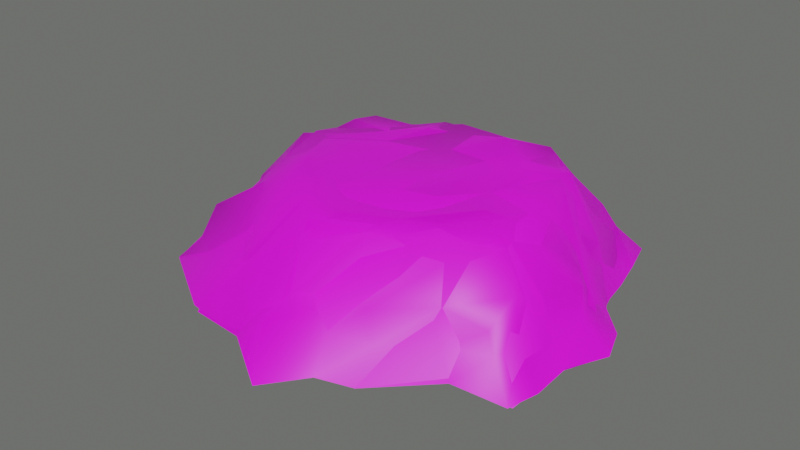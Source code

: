 # Source: rock.blend  (saved by Blender 5.0.119; exported with 4.5.12 LTS)
import bpy
from mathutils import Matrix  # noqa: F401  (used for matrix-valued properties, if any)

bpy.ops.wm.read_factory_settings(use_empty=True)
scene = bpy.context.scene
scene.name = 'Scene'

# ---- collections
col_collection = bpy.data.collections.new('Collection'); scene.collection.children.link(col_collection)

# ---- images (referenced by path relative to the original .blend; pixels are not part of the script)
import os
ASSET_DIR = os.environ.get("B2B_ASSET_DIR", "")  # directory of the original .blend (textures are referenced by path, not embedded)
HERE = os.path.dirname(os.path.abspath(__file__))  # packed textures are extracted next to this script under _unpacked/

def load_image(name, relpath, width, height, colorspace="sRGB"):
    """Load a texture the original file referenced (path relative to the .blend, or extracted next to this script)."""
    p = next((c for c in (os.path.join(HERE, relpath), os.path.join(ASSET_DIR, relpath)) if relpath and os.path.exists(c)), "")
    if p:
        img = bpy.data.images.load(p, check_existing=True)
        img.name = name
    else:  # same state as the original file: an image datablock whose file is absent (Cycles renders it pink)
        img = bpy.data.images.new(name, width, height)
        img.source = "FILE"
        img.filepath = "//" + (relpath or name)
    img.colorspace_settings.name = colorspace
    return img
img_rocky_mountain_texture_seamless_thumb31_png_001 = load_image('rocky-mountain-texture-seamless-thumb31.png.001', 'textures/rocky-mountain-texture-seamless-thumb31.png', 1024, 1024, 'sRGB')

# ---- materials (node trees are filled in below, after node groups)
mat_rock = bpy.data.materials.new('rock')

# ---- material node trees
mat_rock.use_nodes = True; mat_rock.node_tree.nodes.clear()
_N = mat_rock.node_tree.nodes; _L = mat_rock.node_tree.links
n0 = _N.new('ShaderNodeBsdfPrincipled'); n0.name = 'Principled BSDF'; n0.location = (-200, 100)
n1 = _N.new('ShaderNodeOutputMaterial'); n1.name = 'Material Output'; n1.location = (200, 100)
n2 = _N.new('ShaderNodeTexImage'); n2.name = 'Image Texture'; n2.location = (-490, 80)
n2.image = img_rocky_mountain_texture_seamless_thumb31_png_001
_L.new(n0.outputs[0], n1.inputs[0])
_L.new(n2.outputs[0], n0.inputs[0])
n1.is_active_output = True

# ---- world
world_world = bpy.data.worlds.new('World'); scene.world = world_world
world_world.use_nodes = True; world_world.node_tree.nodes.clear()
_N = world_world.node_tree.nodes; _L = world_world.node_tree.links
n0 = _N.new('ShaderNodeOutputWorld'); n0.name = 'World Output'; n0.location = (300, 300)
n1 = _N.new('ShaderNodeBackground'); n1.name = 'Background'; n1.location = (10, 300)
n2 = _N.new('ShaderNodeRGB'); n2.name = 'Color'; n2.location = (-280, 275)
n2.outputs[0].default_value = (0.1287, 0.1329, 0.1246, 1.0)
_L.new(n1.outputs[0], n0.inputs[0])
_L.new(n2.outputs[0], n1.inputs[0])
n0.is_active_output = True
world_world.color = (0.05088, 0.05088, 0.05088)
world_world.use_sun_shadow = False
world_world.sun_shadow_jitter_overblur = 0.0

# ---- meshes
me_rock = bpy.data.meshes.new('rock')
me_rock.from_pydata([(-3.611, -2.731, 0.2117), (4.033, -2.679, -0.1374), (-3.235, 2.175, 0.2685), (3.102, 3.108, 0.121), (-4.24, 0.09848, -0.1374), (0.3539, -4.262, 0.103), (4.258, 0.2663, 0.03762), (0.03256, 3.564, 0.2263), (0.05326, -0.06482, 1.14), (-3.325, -1.706, -0.1374), (1.88, -3.788, 0.04315), (3.802, 1.779, -0.09597), (-1.85, 3.412, 0.1749), (-3.871, 1.137, 0.1259), (-1.435, -3.842, 0.07478), (4.145, -1.206, -0.1374), (1.492, 3.749, -0.06328), (-0.2677, 2.339, 1.202), (0.1757, -2.756, 1.25), (-2.828, 0.09848, 1.143), (1.951, 0.1688, 1.157), (2.036, -1.654, 1.14), (-2.086, -1.286, 1.347), (-1.899, 1.289, 1.202), (1.571, 1.861, 1.23), (-3.347, -2.174, 0.2374), (2.943, -2.73, -0.0006698), (3.259, 2.422, 0.1295), (-2.564, 2.571, 0.2584), (-4.049, 0.4049, -0.03678), (-0.6724, -3.948, -0.2059), (4.519, -0.03732, -0.1374), (0.7162, 3.272, 0.2908), (-0.3601, 3.187, 0.9866), (0.1145, -1.443, 1.119), (-3.534, 0.09848, 1.108), (1.206, -0.00381, 1.279), (-4.03, -0.8948, 0.1801), (1.171, -3.479, -0.1374), (3.508, 1.041, 0.3832), (-0.8687, 3.218, 0.2313), (-3.93, 1.994, 0.05315), (-2.124, -3.116, 0.1353), (4.185, -2.052, 0.3996), (2.464, 3.293, 0.3019), (-0.04189, 1.284, 1.207), (0.1009, -3.655, 0.8947), (-1.918, -0.1873, 1.366), (3.227, 0.3741, 1.032), (2.556, -0.8375, 1.301), (2.316, -2.442, 0.899), (1.383, -2.122, 1.214), (3.503, -1.437, 1.202), (-2.457, -0.594, 1.202), (-1.742, -2.469, 1.028), (-2.856, -1.315, 1.067), (-1.186, -1.823, 1.202), (-1.653, 2.007, 1.202), (-2.364, 0.6937, 1.202), (-3.021, 1.39, 1.202), (-1.083, 1.814, 1.324), (1.742, 2.884, 1.257), (2.088, 1.369, 1.289), (0.8558, 2.298, 1.447), (2.824, 2.01, 1.202), (2.931, 1.283, 1.036), (1.056, 1.4, 1.202), (1.072, 2.709, 1.202), (-1.48, 0.8202, 1.202), (-3.359, 0.7101, 0.9548), (-2.765, 1.893, 1.202), (-0.8001, -2.797, 1.202), (-2.537, -2.192, 0.9113), (-3.229, -0.8465, 0.8528), (2.849, -2.056, 0.9005), (1.215, -2.987, 1.168), (1.269, -1.094, 1.061), (3.066, -0.6742, 1.202), (-1.302, -1.002, 1.288), (-1.17, 2.658, 1.202), (2.367, 2.536, 1.065), (-3.717, -3.187, -0.5291), (4.288, -2.833, -0.5291), (-3.75, 2.728, -0.6338), (3.318, 3.486, -0.5371), (-4.536, 0.1297, -0.5291), (0.2752, -5.069, -0.3131), (4.528, 0.3087, -0.5723), (-0.09018, 4.273, -0.5291), (-3.637, -1.554, -0.8241), (2.269, -4.017, -0.5291), (3.899, 1.907, -0.6773), (-2.304, 3.414, -0.7638), (-3.993, 1.237, -0.5291), (-1.926, -4.073, -0.8703), (4.408, -1.262, -0.5291), (1.561, 4.027, -0.7781), (-3.584, -2.294, -0.7967), (3.125, -2.888, -0.7637), (3.498, 2.72, -0.7818), (-2.835, 2.769, -0.5291), (-4.674, 0.5306, -0.7427), (-0.7312, -4.187, -0.6394), (4.802, -0.4333, -0.6772), (0.7501, 4.275, -0.3874), (-4.558, -0.9299, -0.825), (1.235, -4.231, -0.5291), (3.836, 1.05, -0.5291), (-0.9464, 3.759, -0.7543), (-4.617, 1.983, -0.5291), (-2.67, -3.554, -0.6924), (4.45, -2.164, -0.5867), (2.418, 4.114, -0.6857), (-4.466, -3.28, -1.229), (4.907, -3.216, -1.229), (-4.332, 2.736, -1.229), (3.737, 4.069, -1.229), (-5.236, 0.1893, -1.229), (0.6779, -5.786, -1.229), (5.182, 0.3951, -1.229), (-0.1258, 4.682, -1.229), (-4.384, -1.746, -1.229), (2.267, -4.576, -1.229), (4.227, 2.232, -1.229), (-2.463, 3.993, -1.229), (-4.784, 1.462, -1.229), (-2.236, -4.642, -1.229), (5.044, -1.411, -1.229), (1.806, 4.376, -1.229), (-4.141, -2.596, -1.229), (3.57, -3.279, -1.229), (3.998, 3.167, -1.229), (-3.281, 3.222, -1.229), (-5.394, 0.3754, -1.229), (-0.8625, -4.772, -1.229), (5.497, -0.4577, -1.229), (0.8399, 4.329, -1.229), (-5.26, -1.029, -1.229), (1.397, -4.822, -1.229), (4.387, 1.247, -1.229), (-1.177, 4.129, -1.229), (-5.025, 2.716, -1.229), (-2.642, -4.044, -1.229), (5.092, -2.447, -1.229), (2.788, 4.456, -1.229)], [], [(80, 27, 3, 44), (79, 33, 7, 40), (78, 34, 8, 47), (77, 31, 6, 48), (76, 49, 20, 36), (75, 50, 21, 51), (74, 43, 15, 52), (73, 53, 19, 35), (72, 54, 22, 55), (71, 46, 18, 56), (70, 57, 12, 28), (69, 58, 23, 59), (68, 45, 17, 60), (67, 61, 16, 32), (66, 62, 24, 63), (65, 39, 11, 64), (62, 65, 64, 24), (20, 48, 65, 62), (48, 6, 39, 65), (45, 66, 63, 17), (8, 36, 66, 45), (36, 20, 62, 66), (33, 67, 32, 7), (17, 63, 67, 33), (63, 24, 61, 67), (58, 68, 60, 23), (19, 47, 68, 58), (47, 8, 45, 68), (29, 69, 59, 13), (4, 35, 69, 29), (35, 19, 58, 69), (41, 70, 28, 2), (13, 59, 70, 41), (59, 23, 57, 70), (54, 71, 56, 22), (14, 30, 71, 54), (30, 5, 46, 71), (25, 72, 55, 9), (0, 42, 72, 25), (42, 14, 54, 72), (37, 73, 35, 4), (9, 55, 73, 37), (55, 22, 53, 73), (50, 74, 52, 21), (10, 26, 74, 50), (26, 1, 43, 74), (46, 75, 51, 18), (5, 38, 75, 46), (38, 10, 50, 75), (34, 76, 36, 8), (18, 51, 76, 34), (51, 21, 49, 76), (49, 77, 48, 20), (21, 52, 77, 49), (52, 15, 31, 77), (53, 78, 47, 19), (22, 56, 78, 53), (56, 18, 34, 78), (57, 79, 40, 12), (23, 60, 79, 57), (60, 17, 33, 79), (61, 80, 44, 16), (24, 64, 80, 61), (64, 11, 27, 80), (41, 2, 83, 109), (13, 41, 109, 93), (28, 12, 92, 100), (2, 28, 100, 83), (42, 0, 81, 110), (14, 42, 110, 94), (29, 13, 93, 101), (4, 29, 101, 85), (43, 1, 82, 111), (15, 43, 111, 95), (30, 14, 94, 102), (5, 30, 102, 86), (44, 3, 84, 112), (16, 44, 112, 96), (31, 15, 95, 103), (6, 31, 103, 87), (32, 16, 96, 104), (7, 32, 104, 88), (37, 4, 85, 105), (9, 37, 105, 89), (38, 5, 86, 106), (10, 38, 106, 90), (25, 9, 89, 97), (0, 25, 97, 81), (39, 6, 87, 107), (11, 39, 107, 91), (26, 10, 90, 98), (1, 26, 98, 82), (40, 7, 88, 108), (12, 40, 108, 92), (27, 11, 91, 99), (3, 27, 99, 84), (107, 87, 119, 139), (94, 110, 142, 126), (81, 97, 129, 113), (108, 88, 120, 140), (95, 111, 143, 127), (82, 98, 130, 114), (109, 83, 115, 141), (96, 112, 144, 128), (84, 99, 131, 116), (110, 81, 113, 142), (97, 89, 121, 129), (83, 100, 132, 115), (111, 82, 114, 143), (98, 90, 122, 130), (85, 101, 133, 117), (112, 84, 116, 144), (99, 91, 123, 131), (86, 102, 134, 118), (100, 92, 124, 132), (87, 103, 135, 119), (101, 93, 125, 133), (88, 104, 136, 120), (102, 94, 126, 134), (89, 105, 137, 121), (103, 95, 127, 135), (90, 106, 138, 122), (104, 96, 128, 136), (91, 107, 139, 123), (105, 85, 117, 137), (92, 108, 140, 124), (106, 86, 118, 138), (93, 109, 141, 125)])
me_rock.polygons.foreach_set('use_smooth', [True] * 128)
_uv = me_rock.uv_layers.new(name='MapaUV')
_uv.uv.foreach_set('vector', [0.2385, 0.5711, 0.1487, 0.587, 0.1496, 0.5382, 0.1841, 0.5231, 0.663, 0.2526, 0.6358, 0.3115, 0.5784, 0.3458, 0.5853, 0.282, 0.2152, 0.3618, 0.1393, 0.2877, 0.2283, 0.245, 0.2875, 0.3729, 0.2414, 0.799, 0.1004, 0.7651, 0.119, 0.7419, 0.2177, 0.7258, 0.1222, 0.2033, 0.09505, 0.1129, 0.1788, 0.1174, 0.1933, 0.1699, 0.004713, 0.2704, 0.001549, 0.1831, 0.06097, 0.1737, 0.05369, 0.2305, 0.2414, 0.8995, 0.1593, 0.9041, 0.123, 0.848, 0.2295, 0.8536, 0.2898, 0.4789, 0.2799, 0.421, 0.3361, 0.4211, 0.3599, 0.4657, 0.1816, 0.4807, 0.1373, 0.4396, 0.2239, 0.4207, 0.2478, 0.4708, 0.08498, 0.391, -4.049e-10, 0.3638, 0.05457, 0.328, 0.1595, 0.3824, 0.6806, 0.14, 0.6841, 0.2189, 0.5677, 0.2126, 0.5994, 0.1619, 0.3924, 0.4343, 0.358, 0.3716, 0.3798, 0.3222, 0.4241, 0.3895, 0.3361, 0.3116, 0.3166, 0.2052, 0.3908, 0.1838, 0.3854, 0.2527, 0.6768, 0.4118, 0.6782, 0.4587, 0.5641, 0.4518, 0.598, 0.394, 0.2868, 0.1321, 0.25, 0.0679, 0.2985, 0.08397, 0.3504, 0.1139, 0.2234, 0.6609, 0.1635, 0.6836, 0.1185, 0.635, 0.2324, 0.6078, 0.25, 0.0679, 0.2157, 0.01818, 0.2654, -1.386e-08, 0.2985, 0.08397, 0.1788, 0.1174, 0.1484, 0.03026, 0.2157, 0.01818, 0.25, 0.0679, 0.2177, 0.7258, 0.119, 0.7419, 0.1635, 0.6836, 0.2234, 0.6609, 0.3166, 0.2052, 0.2868, 0.1321, 0.3504, 0.1139, 0.3908, 0.1838, 0.2283, 0.245, 0.1933, 0.1699, 0.2868, 0.1321, 0.3166, 0.2052, 0.1933, 0.1699, 0.1788, 0.1174, 0.25, 0.0679, 0.2868, 0.1321, 0.6358, 0.3115, 0.6768, 0.4118, 0.598, 0.394, 0.5784, 0.3458, 0.3908, 0.1838, 0.3504, 0.1139, 0.3688, 0.08685, 0.4472, 0.1614, 0.3504, 0.1139, 0.2985, 0.08397, 0.3572, 0.03857, 0.3688, 0.08685, 0.358, 0.3716, 0.3361, 0.3116, 0.3854, 0.2527, 0.3798, 0.3222, 0.3361, 0.4211, 0.2875, 0.3729, 0.3361, 0.3116, 0.358, 0.3716, 0.2875, 0.3729, 0.2283, 0.245, 0.3166, 0.2052, 0.3361, 0.3116, 0.5459, 0.754, 0.466, 0.7154, 0.4484, 0.661, 0.5389, 0.6998, 0.5542, 0.7794, 0.4537, 0.7604, 0.466, 0.7154, 0.5459, 0.754, 0.3599, 0.4657, 0.3361, 0.4211, 0.358, 0.3716, 0.3924, 0.4343, 0.599, 0.0672, 0.6806, 0.14, 0.5994, 0.1619, 0.6101, 0.1145, 0.5389, 0.6998, 0.4484, 0.661, 0.4472, 0.6212, 0.5551, 0.643, 0.4241, 0.3895, 0.3798, 0.3222, 0.4167, 0.2824, 0.4472, 0.3564, 0.1373, 0.4396, 0.08498, 0.391, 0.1595, 0.3824, 0.2239, 0.4207, 0.7981, 0.2176, 0.8172, 0.2726, 0.6877, 0.2591, 0.6867, 0.1909, 0.8172, 0.2726, 0.8095, 0.3467, 0.7388, 0.3263, 0.6877, 0.2591, 0.2985, 0.5599, 0.2921, 0.4914, 0.345, 0.4807, 0.338, 0.5761, 0.7496, 0.05851, 0.7664, 0.1661, 0.6841, 0.1332, 0.7248, 0.07575, 0.7664, 0.1661, 0.7981, 0.2176, 0.6867, 0.1909, 0.6841, 0.1332, 0.5163, 0.8416, 0.4511, 0.8189, 0.4537, 0.7604, 0.5542, 0.7794, 0.3669, 0.5661, 0.4045, 0.4807, 0.4287, 0.4958, 0.4399, 0.5663, 0.2478, 0.4708, 0.2239, 0.4207, 0.2799, 0.421, 0.2898, 0.4789, 0.001549, 0.1831, 0.007836, 0.1365, 0.0251, 0.07366, 0.06097, 0.1737, 0.7913, 0.7782, 0.7011, 0.775, 0.6887, 0.6999, 0.7244, 0.6974, 0.7844, 0.5633, 0.7133, 0.5953, 0.6841, 0.545, 0.7635, 0.4853, -4.049e-10, 0.3638, 0.004713, 0.2704, 0.05369, 0.2305, 0.05457, 0.328, 0.8095, 0.3467, 0.7899, 0.4029, 0.693, 0.4038, 0.7388, 0.3263, 0.7899, 0.4029, 0.7903, 0.4544, 0.6841, 0.481, 0.693, 0.4038, 0.1393, 0.2877, 0.1222, 0.2033, 0.1933, 0.1699, 0.2283, 0.245, 0.05457, 0.328, 0.05369, 0.2305, 0.1222, 0.2033, 0.1393, 0.2877, 0.05369, 0.2305, 0.06097, 0.1737, 0.09505, 0.1129, 0.1222, 0.2033, 0.09505, 0.1129, 0.08798, 0.07548, 0.1484, 0.03026, 0.1788, 0.1174, 0.06097, 0.1737, 0.0251, 0.07366, 0.08798, 0.07548, 0.09505, 0.1129, 0.2295, 0.8536, 0.123, 0.848, 0.1004, 0.7651, 0.2414, 0.799, 0.2799, 0.421, 0.2152, 0.3618, 0.2875, 0.3729, 0.3361, 0.4211, 0.2239, 0.4207, 0.1595, 0.3824, 0.2152, 0.3618, 0.2799, 0.421, 0.1595, 0.3824, 0.05457, 0.328, 0.1393, 0.2877, 0.2152, 0.3618, 0.6841, 0.2189, 0.663, 0.2526, 0.5853, 0.282, 0.5677, 0.2126, 0.3798, 0.3222, 0.3854, 0.2527, 0.4414, 0.2299, 0.4167, 0.2824, 0.3854, 0.2527, 0.3908, 0.1838, 0.4472, 0.1614, 0.4414, 0.2299, 0.6782, 0.4587, 0.6841, 0.5051, 0.6102, 0.518, 0.5641, 0.4518, 0.2985, 0.08397, 0.2654, -1.386e-08, 0.3139, 0.01133, 0.3572, 0.03857, 0.2324, 0.6078, 0.1185, 0.635, 0.1487, 0.587, 0.2385, 0.5711, 0.599, 0.0672, 0.6101, 0.1145, 0.5311, 0.08535, 0.5593, 0.02353, 0.5389, 0.6998, 0.5551, 0.643, 0.6118, 0.6603, 0.586, 0.6975, 0.3653, 0.692, 0.4375, 0.7013, 0.4113, 0.7712, 0.359, 0.7529, 0.6101, 0.1145, 0.5994, 0.1619, 0.5424, 0.1494, 0.5311, 0.08535, 0.7664, 0.1661, 0.7496, 0.05851, 0.812, 0.05281, 0.8342, 0.1289, 0.7981, 0.2176, 0.7664, 0.1661, 0.8342, 0.1289, 0.8642, 0.1837, 0.5459, 0.754, 0.5389, 0.6998, 0.586, 0.6975, 0.6105, 0.7611, 0.5542, 0.7794, 0.5459, 0.754, 0.6105, 0.7611, 0.5882, 0.7848, 0.1593, 0.9041, 0.1375, 0.9527, 0.1053, 0.9669, 0.09095, 0.9198, 0.123, 0.848, 0.1593, 0.9041, 0.09095, 0.9198, 0.08982, 0.8552, 0.8172, 0.2726, 0.7981, 0.2176, 0.8642, 0.1837, 0.8525, 0.2694, 0.8095, 0.3467, 0.8172, 0.2726, 0.8525, 0.2694, 0.8671, 0.3438, 0.6102, 0.518, 0.6106, 0.5651, 0.5581, 0.5859, 0.5193, 0.5227, 0.5641, 0.4518, 0.6102, 0.518, 0.5193, 0.5227, 0.5109, 0.4627, 0.1004, 0.7651, 0.123, 0.848, 0.08982, 0.8552, 0.05991, 0.7976, 0.119, 0.7419, 0.1004, 0.7651, 0.05991, 0.7976, 0.07179, 0.7438, 0.598, 0.394, 0.5641, 0.4518, 0.5109, 0.4627, 0.5196, 0.4015, 0.5784, 0.3458, 0.598, 0.394, 0.5196, 0.4015, 0.5052, 0.3431, 0.5163, 0.8416, 0.5542, 0.7794, 0.5882, 0.7848, 0.5958, 0.8583, 0.3669, 0.5661, 0.4399, 0.5663, 0.4241, 0.6365, 0.359, 0.6067, 0.2414, 0.7028, 0.3133, 0.7208, 0.3316, 0.7807, 0.2536, 0.7617, 0.7903, 0.4544, 0.7899, 0.4029, 0.8434, 0.41, 0.8324, 0.4833, 0.2985, 0.5599, 0.338, 0.5761, 0.359, 0.627, 0.3088, 0.6334, 0.2584, 0.5778, 0.2985, 0.5599, 0.3088, 0.6334, 0.2414, 0.6332, 0.1635, 0.6836, 0.119, 0.7419, 0.07179, 0.7438, 0.09635, 0.6902, 0.1185, 0.635, 0.1635, 0.6836, 0.09635, 0.6902, 0.07917, 0.6304, 0.7011, 0.775, 0.7913, 0.7782, 0.7795, 0.829, 0.6841, 0.8266, 0.7133, 0.5953, 0.7844, 0.5633, 0.7901, 0.6158, 0.7062, 0.629, 0.5853, 0.282, 0.5784, 0.3458, 0.5052, 0.3431, 0.5048, 0.2847, 0.5677, 0.2126, 0.5853, 0.282, 0.5048, 0.2847, 0.5077, 0.1886, 0.1487, 0.587, 0.1185, 0.635, 0.07917, 0.6304, 0.08308, 0.573, 0.1496, 0.5382, 0.1487, 0.587, 0.08308, 0.573, 0.09942, 0.5165, 0.7901, 0.5662, 0.7925, 0.5078, 0.8532, 0.4853, 0.8532, 0.5537, 0.8642, 0.1837, 0.8342, 0.1289, 0.8857, 0.1327, 0.9091, 0.1635, 0.2414, 0.6332, 0.3088, 0.6334, 0.2912, 0.6828, 0.2414, 0.7028, 0.5048, 0.2847, 0.5052, 0.3431, 0.4472, 0.3463, 0.4606, 0.2721, 0.08982, 0.8552, 0.09095, 0.9198, 0.02949, 0.9454, 0.02425, 0.8716, 0.7062, 0.629, 0.7901, 0.6158, 0.7748, 0.6674, 0.6841, 0.6974, 0.5593, 0.02353, 0.5311, 0.08535, 0.4907, 0.04921, 0.4866, 5.456e-08, 0.5109, 0.4627, 0.5193, 0.5227, 0.4761, 0.5535, 0.4722, 0.4838, 0.09942, 0.5165, 0.08308, 0.573, 0.03379, 0.5451, 0.03782, 0.4807, 0.8342, 0.1289, 0.812, 0.05281, 0.8586, 1.943e-08, 0.8857, 0.1327, 0.8001, 0.6183, 0.7901, 0.5662, 0.846, 0.5662, 0.8451, 0.6295, 0.5311, 0.08535, 0.5424, 0.1494, 0.4798, 0.1235, 0.4907, 0.04921, 0.09095, 0.9198, 0.1053, 0.9669, 0.04203, 1.0, 0.02949, 0.9454, 0.6841, 0.8266, 0.7795, 0.829, 0.793, 0.8863, 0.6841, 0.8796, 0.5882, 0.7848, 0.6105, 0.7611, 0.6602, 0.7887, 0.6537, 0.798, 0.5193, 0.5227, 0.5581, 0.5859, 0.4973, 0.6212, 0.4761, 0.5535, 0.08308, 0.573, 0.07917, 0.6304, 0.03126, 0.6118, 0.03379, 0.5451, 0.8671, 0.3438, 0.8525, 0.2694, 0.9113, 0.2621, 0.9493, 0.3753, 0.359, 0.7529, 0.4113, 0.7712, 0.4375, 0.8184, 0.3659, 0.8184, 0.07179, 0.7438, 0.05991, 0.7976, 1.677e-08, 0.8042, 0.006476, 0.7433, 0.6105, 0.7611, 0.586, 0.6975, 0.656, 0.7014, 0.6602, 0.7887, 0.5052, 0.3431, 0.5196, 0.4015, 0.4672, 0.4152, 0.4472, 0.3463, 0.8525, 0.2694, 0.8642, 0.1837, 0.9091, 0.1635, 0.9113, 0.2621, 0.359, 0.6067, 0.4241, 0.6365, 0.4399, 0.692, 0.3741, 0.6671, 0.05991, 0.7976, 0.08982, 0.8552, 0.02425, 0.8716, 1.677e-08, 0.8042, 0.8324, 0.4833, 0.8434, 0.41, 0.9083, 0.4239, 0.8963, 0.4853, 0.5196, 0.4015, 0.5109, 0.4627, 0.4722, 0.4838, 0.4672, 0.4152, 0.07917, 0.6304, 0.09635, 0.6902, 0.03175, 0.682, 0.03126, 0.6118, 0.5958, 0.8583, 0.5882, 0.7848, 0.6537, 0.798, 0.6403, 0.8815, 0.5077, 0.1886, 0.5048, 0.2847, 0.4606, 0.2721, 0.4566, 0.1809, 0.2536, 0.7617, 0.3316, 0.7807, 0.3068, 0.8648, 0.2414, 0.8254, 0.586, 0.6975, 0.6118, 0.6603, 0.677, 0.6212, 0.656, 0.7014])
me_rock.materials.append(mat_rock)
me_rock.update()
me_rock_001 = bpy.data.meshes.new('rock.001')
me_rock_001.from_pydata([(3.042, 1.399, 1.155), (3.621, -1.548, 1.059), (-3.339, 0.341, 1.134), (-0.6552, 2.692, 1.268), (-2.859, -1.551, 0.979), (1.906, 2.819, 1.194), (-4.751, 2.624, -1.283), (-0.1242, -3.244, 1.173), (-3.462, -1.747, -0.7474), (2.047, -2.507, 1.085), (3.555, -3.254, -1.243), (-0.8839, -4.738, -1.248), (5.361, -0.2743, -1.385), (-5.149, -0.9785, -1.366), (1.358, -4.805, -1.252), (-3.287, 1.672, 0.8919), (-4.438, -3.304, -1.235), (4.908, -3.037, -1.326), (3.53, 4.097, -1.361), (0.6779, -5.786, -1.229), (-0.7021, 4.078, -1.41), (-4.432, -2.143, -0.8854), (2.267, -4.576, -1.229), (-4.784, 1.462, -1.229), (4.953, -1.457, -1.305), (0.7054, 4.47, -1.138), (-2.52, 4.013, -1.122), (-5.257, 0.3386, -1.312), (4.414, 1.271, -1.25), (-2.335, -4.636, -1.105)], [], [(9, 0, 3), (0, 5, 3), (7, 4, 16), (1, 0, 9), (7, 29, 11), (2, 15, 27), (5, 18, 25), (13, 8, 4), (12, 28, 0), (16, 29, 7), (7, 11, 19), (13, 21, 8), (14, 22, 9), (5, 0, 18), (3, 25, 20), (0, 1, 24, 12), (3, 26, 15), (3, 5, 25), (2, 3, 15), (13, 4, 2), (4, 7, 2), (10, 1, 9), (10, 17, 1), (14, 9, 7), (3, 20, 26), (24, 1, 17), (3, 2, 7, 9), (2, 27, 13), (16, 4, 8), (18, 0, 28), (16, 8, 21), (6, 15, 26), (9, 22, 10), (27, 15, 23), (7, 19, 14), (15, 6, 23)])
me_rock_001.polygons.foreach_set('use_smooth', [True] * 36)
_uv = me_rock_001.uv_layers.new(name='MapaUV')
_uv.uv.foreach_set('vector', [0.01582, 0.2154, 0.2329, 0.02165, 0.4264, 0.1952, 0.2329, 0.02165, 0.3354, 0.02939, 0.4264, 0.1952, 0.7345, 0.3003, 0.7019, 0.108, 0.858, 0.000666, 0.02275, 0.08219, 0.2329, 0.02165, 0.01582, 0.2154, 0.7345, 0.3003, 0.9067, 0.1606, 0.9108, 0.2621, 0.4597, 0.7587, 0.4836, 0.6465, 0.6571, 0.7932, 0.6712, 0.4772, 0.4937, 0.6089, 0.4832, 0.4254, 0.4397, 0.691, 0.359, 0.6067, 0.4062, 0.4878, 0.004729, 0.7874, 0.03261, 0.6804, 0.2177, 0.6467, 0.858, 0.000666, 0.9067, 0.1606, 0.7345, 0.3003, 0.7345, 0.3003, 0.9108, 0.2621, 0.9493, 0.3753, 0.4397, 0.691, 0.3741, 0.6671, 0.359, 0.6067, 0.9081, 0.4238, 0.8963, 0.4853, 0.6947, 0.4443, 0.2305, 0.564, 0.2177, 0.6467, 0.03811, 0.4809, 0.6469, 0.2874, 0.4832, 0.4254, 0.4579, 0.2912, 0.2177, 0.6467, 0.2143, 0.8702, 0.02384, 0.8717, 0.004729, 0.7874, 0.6469, 0.2874, 0.4599, 0.1818, 0.6462, 0.1124, 0.6469, 0.2874, 0.6712, 0.4772, 0.4832, 0.4254, 0.3511, 0.4479, 0.4264, 0.1952, 0.4394, 0.3675, 0.6395, 0.8811, 0.4511, 0.8189, 0.4597, 0.7587, 0.2325, 0.4748, 0.0363, 0.3771, 0.3511, 0.4479, 0.6841, 0.8792, 0.6887, 0.6999, 0.7288, 0.7022, 0.7748, 0.667, 0.6845, 0.6959, 0.7448, 0.4993, 0.9081, 0.4238, 0.6947, 0.4443, 0.7345, 0.3003, 0.6469, 0.2874, 0.4579, 0.2912, 0.4599, 0.1818, 0.02384, 0.8717, 0.2143, 0.8702, 0.04117, 0.9907, 0.4264, 0.1952, 0.3511, 0.4479, 0.0363, 0.3771, 0.01582, 0.2154, 0.4597, 0.7587, 0.6571, 0.7932, 0.6395, 0.8811, 0.2414, 0.7019, 0.3295, 0.4968, 0.345, 0.6288, 0.03811, 0.4809, 0.2177, 0.6467, 0.03261, 0.6804, 0.2414, 0.7019, 0.345, 0.6288, 0.2912, 0.6828, 0.4881, 0.01964, 0.6462, 0.1124, 0.4798, 0.1235, 0.7288, 0.7022, 0.793, 0.8863, 0.6841, 0.8792, 0.6571, 0.7932, 0.4836, 0.6465, 0.656, 0.7014, 0.3107, 0.7119, 0.3068, 0.8648, 0.2414, 0.8252, 0.4836, 0.6465, 0.677, 0.6212, 0.656, 0.7014])
me_rock_001.materials.append(mat_rock)
me_rock_001.update()

# ---- objects
ob_rock_lod0 = bpy.data.objects.new('rock_LOD0', me_rock)
ob_rock_lod1 = bpy.data.objects.new('rock_LOD1', me_rock_001)

# ---- transforms, parenting, visibility, modifiers, constraints
ob_rock_lod0.location = (-0.05326, 0.06482, 1.174)
ob_rock_lod1.location = (-0.05326, 0.06482, 1.174)

# ---- collection membership
col_collection.objects.link(ob_rock_lod0)
col_collection.objects.link(ob_rock_lod1)

# ---- scene / render settings (as saved in the file)
scene.frame_start = 1; scene.frame_end = 40; scene.frame_set(0)
scene.render.engine = 'CYCLES'
scene.render.bake_bias = 0.0
scene.render.bake_samples = 0
scene.cycles.sampling_pattern = 'TABULATED_SOBOL'
scene.eevee.ray_tracing_options.trace_max_roughness = 0.0
scene.view_settings.view_transform = 'Filmic'
bpy.context.view_layer.update()

# ---- added for rendering (the .blend has no active camera and no usable light): camera, sun
cam_auto = bpy.data.cameras.new('AutoCamera')
cam_auto.lens = 50.0
cam_auto.sensor_width = 36.0
cam_auto.clip_end = 1000.0
ob_auto_camera = bpy.data.objects.new('AutoCamera', cam_auto)
scene.collection.objects.link(ob_auto_camera)
ob_auto_camera.location = (14.2224, -17.556, 12.5714)
ob_auto_camera.rotation_euler = (1.09748, -7.21219e-08, 0.694738)
scene.camera = ob_auto_camera
light_auto_sun = bpy.data.lights.new('AutoSun', 'SUN')
light_auto_sun.energy = 3.0
light_auto_sun.angle = 0.0523599
ob_auto_sun = bpy.data.objects.new('AutoSun', light_auto_sun)
scene.collection.objects.link(ob_auto_sun)
ob_auto_sun.rotation_euler = (0.872665, 0.174533, 0.523599)
bpy.context.view_layer.update()
